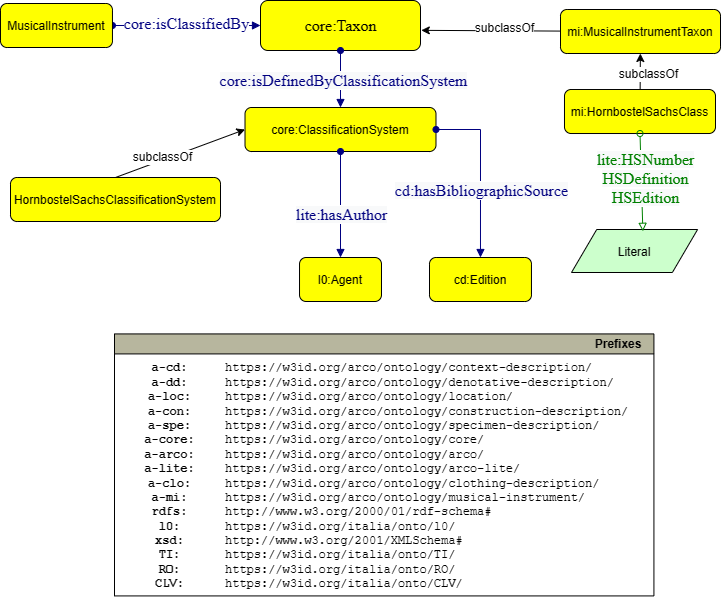

The diagram above was exported from draw.io. Its source (the exported page's mxGraphModel, read from the mxfile embedded in the PNG):
<mxGraphModel dx="1158" dy="1362" grid="1" gridSize="10" guides="1" tooltips="1" connect="1" arrows="1" fold="1" page="1" pageScale="1" pageWidth="827" pageHeight="1169" math="0" shadow="0">
  <root>
    <mxCell id="FI3vnXiKw6qiGX3Zb2-K-0" />
    <mxCell id="FI3vnXiKw6qiGX3Zb2-K-1" parent="FI3vnXiKw6qiGX3Zb2-K-0" />
    <mxCell id="FI3vnXiKw6qiGX3Zb2-K-2" value="" style="graphMlID=e5;rounded=0;endArrow=block;strokeColor=#000080;strokeWidth=1.0;startArrow=oval;startFill=1;endFill=1;exitX=1;exitY=0.5;exitDx=0;exitDy=0;" edge="1" parent="FI3vnXiKw6qiGX3Zb2-K-1" source="FI3vnXiKw6qiGX3Zb2-K-6" target="FI3vnXiKw6qiGX3Zb2-K-5">
      <mxGeometry relative="1" as="geometry">
        <mxPoint x="284" y="142" as="sourcePoint" />
        <mxPoint x="319.02" y="12" as="targetPoint" />
      </mxGeometry>
    </mxCell>
    <mxCell id="FI3vnXiKw6qiGX3Zb2-K-3" value="&lt;span style=&quot;background-color: rgb(255 , 255 , 255)&quot;&gt;core:isClassifiedBy&lt;/span&gt;" style="text;html=1;spacing=0;align=center;fontFamily=dialog;fontSize=16;fontStyle=0;fontColor=#000080" vertex="1" parent="FI3vnXiKw6qiGX3Zb2-K-2">
      <mxGeometry width="170.78125" height="22.84375" relative="1" as="geometry">
        <mxPoint x="-85" y="-16" as="offset" />
      </mxGeometry>
    </mxCell>
    <mxCell id="FI3vnXiKw6qiGX3Zb2-K-4" style="edgeStyle=none;rounded=0;orthogonalLoop=1;jettySize=auto;html=1;exitX=0.5;exitY=1;exitDx=0;exitDy=0;dashed=1;dashPattern=1 1;startArrow=oval;startFill=1;endArrow=block;endFill=1;strokeColor=#000080;" edge="1" parent="FI3vnXiKw6qiGX3Zb2-K-2" source="FI3vnXiKw6qiGX3Zb2-K-3" target="FI3vnXiKw6qiGX3Zb2-K-3">
      <mxGeometry relative="1" as="geometry" />
    </mxCell>
    <mxCell id="FI3vnXiKw6qiGX3Zb2-K-5" value="&lt;font face=&quot;dialog&quot; style=&quot;font-size: 16px&quot;&gt;core:Taxon&lt;br&gt;&lt;/font&gt;" style="graphMlID=n4;shape=rect;rounded=1;arcsize=30;fillColor=#FFFF00;strokeColor=#000000;strokeWidth=1.0;fontFamily=Helvetica;fontSize=12;fontColor=#000000;align=center;html=1;" vertex="1" parent="FI3vnXiKw6qiGX3Zb2-K-1">
      <mxGeometry x="260" y="223" width="160" height="50" as="geometry" />
    </mxCell>
    <mxCell id="FI3vnXiKw6qiGX3Zb2-K-6" value="MusicalInstrument" style="graphMlID=n4;shape=rect;rounded=1;arcsize=30;fillColor=#ffff00;strokeColor=#000000;strokeWidth=1.0" vertex="1" parent="FI3vnXiKw6qiGX3Zb2-K-1">
      <mxGeometry y="226" width="111.96" height="44" as="geometry" />
    </mxCell>
    <mxCell id="FI3vnXiKw6qiGX3Zb2-K-7" value="" style="endArrow=classic;html=1;textDirection=ltr;rounded=0;entryX=1.005;entryY=0.597;entryDx=0;entryDy=0;entryPerimeter=0;" edge="1" parent="FI3vnXiKw6qiGX3Zb2-K-1" source="FI3vnXiKw6qiGX3Zb2-K-9" target="FI3vnXiKw6qiGX3Zb2-K-5">
      <mxGeometry width="50" height="50" relative="1" as="geometry">
        <mxPoint x="480" y="272" as="sourcePoint" />
        <mxPoint x="374" y="332" as="targetPoint" />
      </mxGeometry>
    </mxCell>
    <mxCell id="FI3vnXiKw6qiGX3Zb2-K-8" value="subclassOf" style="text;html=1;align=center;verticalAlign=middle;resizable=0;points=[];labelBackgroundColor=#ffffff;rotation=0;" connectable="0" vertex="1" parent="FI3vnXiKw6qiGX3Zb2-K-7">
      <mxGeometry x="-0.2211" relative="1" as="geometry">
        <mxPoint x="-4" y="-3" as="offset" />
      </mxGeometry>
    </mxCell>
    <mxCell id="FI3vnXiKw6qiGX3Zb2-K-9" value="mi:MusicalInstrumentTaxon" style="graphMlID=n4;shape=rect;rounded=1;arcsize=30;fillColor=#ffff00;strokeColor=#000000;strokeWidth=1.0" vertex="1" parent="FI3vnXiKw6qiGX3Zb2-K-1">
      <mxGeometry x="560" y="232" width="160" height="44" as="geometry" />
    </mxCell>
    <mxCell id="FI3vnXiKw6qiGX3Zb2-K-10" value="" style="endArrow=classic;html=1;textDirection=ltr;rounded=0;" edge="1" parent="FI3vnXiKw6qiGX3Zb2-K-1" source="FI3vnXiKw6qiGX3Zb2-K-12" target="FI3vnXiKw6qiGX3Zb2-K-9">
      <mxGeometry width="50" height="50" relative="1" as="geometry">
        <mxPoint x="520" y="402" as="sourcePoint" />
        <mxPoint x="404.79999999999995" y="379.76" as="targetPoint" />
      </mxGeometry>
    </mxCell>
    <mxCell id="FI3vnXiKw6qiGX3Zb2-K-11" value="subclassOf" style="text;html=1;align=center;verticalAlign=middle;resizable=0;points=[];labelBackgroundColor=#ffffff;rotation=0;" connectable="0" vertex="1" parent="FI3vnXiKw6qiGX3Zb2-K-10">
      <mxGeometry x="-0.2211" relative="1" as="geometry">
        <mxPoint x="7" y="-3" as="offset" />
      </mxGeometry>
    </mxCell>
    <mxCell id="FI3vnXiKw6qiGX3Zb2-K-12" value="mi:HornbostelSachsClass" style="graphMlID=n4;shape=rect;rounded=1;arcsize=30;fillColor=#ffff00;strokeColor=#000000;strokeWidth=1.0" vertex="1" parent="FI3vnXiKw6qiGX3Zb2-K-1">
      <mxGeometry x="564" y="312" width="151" height="44" as="geometry" />
    </mxCell>
    <mxCell id="FI3vnXiKw6qiGX3Zb2-K-13" value="" style="graphMlID=e0;rounded=0;endArrow=block;strokeColor=#000080;strokeWidth=1.0;startArrow=oval;startFill=1;endFill=1;exitX=0.5;exitY=1;exitDx=0;exitDy=0;" edge="1" parent="FI3vnXiKw6qiGX3Zb2-K-1" source="FI3vnXiKw6qiGX3Zb2-K-5" target="FI3vnXiKw6qiGX3Zb2-K-15">
      <mxGeometry relative="1" as="geometry">
        <mxPoint x="130" y="342.08183758898736" as="sourcePoint" />
        <mxPoint x="150" y="352" as="targetPoint" />
      </mxGeometry>
    </mxCell>
    <mxCell id="FI3vnXiKw6qiGX3Zb2-K-14" value="&lt;span style=&quot;color: rgb(0, 0, 128); font-family: dialog; font-size: 16px; background-color: rgb(248, 249, 250);&quot;&gt;core:isDefinedByClassificationSystem&lt;/span&gt;" style="text;html=1;align=center;verticalAlign=middle;resizable=0;points=[];labelBackgroundColor=#ffffff;" connectable="0" vertex="1" parent="FI3vnXiKw6qiGX3Zb2-K-13">
      <mxGeometry x="-0.0174" y="2" relative="1" as="geometry">
        <mxPoint as="offset" />
      </mxGeometry>
    </mxCell>
    <mxCell id="FI3vnXiKw6qiGX3Zb2-K-15" value="core:ClassificationSystem" style="graphMlID=n4;shape=rect;rounded=1;arcsize=30;fillColor=#ffff00;strokeColor=#000000;strokeWidth=1.0" vertex="1" parent="FI3vnXiKw6qiGX3Zb2-K-1">
      <mxGeometry x="244.51" y="330" width="190.98" height="44" as="geometry" />
    </mxCell>
    <mxCell id="FI3vnXiKw6qiGX3Zb2-K-16" value="" style="graphMlID=e0;rounded=0;endArrow=block;strokeColor=#000080;strokeWidth=1.0;startArrow=oval;startFill=1;endFill=1;exitX=0.5;exitY=1;exitDx=0;exitDy=0;" edge="1" parent="FI3vnXiKw6qiGX3Zb2-K-1" source="FI3vnXiKw6qiGX3Zb2-K-15" target="FI3vnXiKw6qiGX3Zb2-K-18">
      <mxGeometry relative="1" as="geometry">
        <mxPoint y="402.08183758898736" as="sourcePoint" />
        <mxPoint x="-50" y="442" as="targetPoint" />
      </mxGeometry>
    </mxCell>
    <mxCell id="FI3vnXiKw6qiGX3Zb2-K-17" value="&lt;span style=&quot;color: rgb(0 , 0 , 128) ; font-family: &amp;quot;dialog&amp;quot; ; font-size: 16px ; background-color: rgb(248 , 249 , 250)&quot;&gt;lite:hasAuthor&lt;/span&gt;" style="text;html=1;align=center;verticalAlign=middle;resizable=0;points=[];labelBackgroundColor=#ffffff;" connectable="0" vertex="1" parent="FI3vnXiKw6qiGX3Zb2-K-16">
      <mxGeometry x="-0.0174" y="2" relative="1" as="geometry">
        <mxPoint x="-2" y="11" as="offset" />
      </mxGeometry>
    </mxCell>
    <mxCell id="FI3vnXiKw6qiGX3Zb2-K-18" value="l0:Agent" style="graphMlID=n4;shape=rect;rounded=1;arcsize=30;fillColor=#ffff00;strokeColor=#000000;strokeWidth=1.0" vertex="1" parent="FI3vnXiKw6qiGX3Zb2-K-1">
      <mxGeometry x="299.015889485677" y="480" width="81.96822102864604" height="44" as="geometry" />
    </mxCell>
    <mxCell id="FI3vnXiKw6qiGX3Zb2-K-19" value="" style="graphMlID=e0;rounded=0;endArrow=block;strokeColor=#000080;strokeWidth=1.0;startArrow=oval;startFill=1;endFill=1;exitX=1;exitY=0.5;exitDx=0;exitDy=0;" edge="1" parent="FI3vnXiKw6qiGX3Zb2-K-1" source="FI3vnXiKw6qiGX3Zb2-K-15" target="FI3vnXiKw6qiGX3Zb2-K-21">
      <mxGeometry relative="1" as="geometry">
        <mxPoint x="90" y="442.08183758898736" as="sourcePoint" />
        <mxPoint x="241" y="442" as="targetPoint" />
        <Array as="points">
          <mxPoint x="480" y="352" />
        </Array>
      </mxGeometry>
    </mxCell>
    <mxCell id="FI3vnXiKw6qiGX3Zb2-K-20" value="&lt;span style=&quot;color: rgb(0 , 0 , 128) ; font-family: &amp;quot;dialog&amp;quot; ; font-size: 16px ; background-color: rgb(248 , 249 , 250)&quot;&gt;cd:hasBibliographicSource&lt;/span&gt;" style="text;html=1;align=center;verticalAlign=middle;resizable=0;points=[];labelBackgroundColor=#ffffff;" connectable="0" vertex="1" parent="FI3vnXiKw6qiGX3Zb2-K-19">
      <mxGeometry x="-0.0174" y="2" relative="1" as="geometry">
        <mxPoint x="-2" y="20" as="offset" />
      </mxGeometry>
    </mxCell>
    <mxCell id="FI3vnXiKw6qiGX3Zb2-K-21" value="cd:Edition" style="graphMlID=n4;shape=rect;rounded=1;arcsize=30;fillColor=#ffff00;strokeColor=#000000;strokeWidth=1.0" vertex="1" parent="FI3vnXiKw6qiGX3Zb2-K-1">
      <mxGeometry x="429" y="480" width="101.96" height="44" as="geometry" />
    </mxCell>
    <mxCell id="FI3vnXiKw6qiGX3Zb2-K-22" value="Literal" style="graphMlID=n6;shape=parallelogram;fillColor=#ccffcc;strokeColor=#000000;strokeWidth=1.0" vertex="1" parent="FI3vnXiKw6qiGX3Zb2-K-1">
      <mxGeometry x="571" y="452" width="126.0949682107173" height="43" as="geometry" />
    </mxCell>
    <mxCell id="FI3vnXiKw6qiGX3Zb2-K-23" value="" style="graphMlID=e2;rounded=0;endArrow=block;strokeColor=#008000;strokeWidth=1.0;startArrow=oval;startFill=0;endFill=0;exitX=0.5;exitY=1;exitDx=0;exitDy=0;entryX=0.566;entryY=0.042;entryDx=0;entryDy=0;entryPerimeter=0;" edge="1" parent="FI3vnXiKw6qiGX3Zb2-K-1" source="FI3vnXiKw6qiGX3Zb2-K-12" target="FI3vnXiKw6qiGX3Zb2-K-22">
      <mxGeometry relative="1" as="geometry">
        <mxPoint x="521" y="432" as="sourcePoint" />
        <mxPoint x="797.8107910156248" y="432.18034262995354" as="targetPoint" />
      </mxGeometry>
    </mxCell>
    <mxCell id="FI3vnXiKw6qiGX3Zb2-K-24" value="&lt;font face=&quot;dialog&quot; color=&quot;#008000&quot;&gt;&lt;span style=&quot;font-size: 16px; background-color: rgb(248, 249, 250);&quot;&gt;lite:HSNumber&lt;br&gt;HSDefinition&lt;br&gt;HSEdition&lt;br&gt;&lt;/span&gt;&lt;/font&gt;" style="text;html=1;align=center;verticalAlign=middle;resizable=0;points=[];labelBackgroundColor=#ffffff;" connectable="0" vertex="1" parent="FI3vnXiKw6qiGX3Zb2-K-23">
      <mxGeometry x="-0.0896" y="3" relative="1" as="geometry">
        <mxPoint as="offset" />
      </mxGeometry>
    </mxCell>
    <mxCell id="FI3vnXiKw6qiGX3Zb2-K-26" value="HornbostelSachsClassificationSystem" style="graphMlID=n4;shape=rect;rounded=1;arcsize=30;fillColor=#ffff00;strokeColor=#000000;strokeWidth=1.0" vertex="1" parent="FI3vnXiKw6qiGX3Zb2-K-1">
      <mxGeometry x="10" y="400" width="210" height="44" as="geometry" />
    </mxCell>
    <mxCell id="FI3vnXiKw6qiGX3Zb2-K-27" value="" style="endArrow=classic;html=1;textDirection=ltr;rounded=0;exitX=0.5;exitY=0;exitDx=0;exitDy=0;entryX=0;entryY=0.5;entryDx=0;entryDy=0;" edge="1" parent="FI3vnXiKw6qiGX3Zb2-K-1" source="FI3vnXiKw6qiGX3Zb2-K-26" target="FI3vnXiKw6qiGX3Zb2-K-15">
      <mxGeometry width="50" height="50" relative="1" as="geometry">
        <mxPoint x="530" y="263.524231678487" as="sourcePoint" />
        <mxPoint x="180" y="310" as="targetPoint" />
      </mxGeometry>
    </mxCell>
    <mxCell id="FI3vnXiKw6qiGX3Zb2-K-28" value="subclassOf" style="text;html=1;align=center;verticalAlign=middle;resizable=0;points=[];labelBackgroundColor=#ffffff;rotation=0;" connectable="0" vertex="1" parent="FI3vnXiKw6qiGX3Zb2-K-27">
      <mxGeometry x="-0.2211" relative="1" as="geometry">
        <mxPoint x="-4" y="-3" as="offset" />
      </mxGeometry>
    </mxCell>
    <mxCell id="WIJWPrAbqwlsDLIrZj5G-0" value="Prefixes" style="graphMlID=n0;shape=swimlane;startSize=20;fillColor=#b7b69e;strokeColor=#000000;strokeWidth=1.0;align=right;spacingRight=10;fontStyle=1" vertex="1" parent="FI3vnXiKw6qiGX3Zb2-K-1">
      <mxGeometry x="114" y="556.42" width="539.42" height="262" as="geometry" />
    </mxCell>
    <mxCell id="WIJWPrAbqwlsDLIrZj5G-1" value="&lt;b&gt;a-cd:&lt;br&gt;a-dd:&lt;br&gt;a-loc:&lt;br&gt;a-con:&lt;br&gt;a-spe:&lt;br&gt;&lt;/b&gt;&lt;b&gt;a-core:&lt;br&gt;a-arco:&lt;br&gt;&lt;/b&gt;&lt;b&gt;a-lite:&lt;br&gt;a-clo:&lt;br&gt;a-mi:&lt;br&gt;rdfs:&lt;br&gt;l0:&lt;br&gt;xsd:&lt;br&gt;TI:&lt;br&gt;RO:&lt;br&gt;CLV:&lt;br&gt;&lt;/b&gt;" style="text;html=1;align=center;verticalAlign=middle;resizable=0;points=[];autosize=1;fontFamily=Courier New;" vertex="1" parent="WIJWPrAbqwlsDLIrZj5G-0">
      <mxGeometry x="19.99645243734973" y="22.999537210490423" width="70" height="240" as="geometry" />
    </mxCell>
    <mxCell id="WIJWPrAbqwlsDLIrZj5G-2" value="https://w3id.org/arco/ontology/context-description/&lt;br&gt;https://w3id.org/arco/ontology/denotative-description/&lt;br&gt;https://w3id.org/arco/ontology/location/&lt;br&gt;https://w3id.org/arco/ontology/construction-description/&lt;br&gt;https://w3id.org/arco/ontology/specimen-description/&lt;br&gt;https://w3id.org/arco/ontology/core/&lt;br&gt;https://w3id.org/arco/ontology/arco/&lt;br&gt;https://w3id.org/arco/ontology/arco-lite/&lt;br&gt;https://w3id.org/arco/ontology/clothing-description/&lt;br&gt;https://w3id.org/arco/ontology/musical-instrument/&lt;br&gt;http://www.w3.org/2000/01/rdf-schema#&lt;br&gt;https://w3id.org/italia/onto/l0/&lt;br&gt;http://www.w3.org/2001/XMLSchema#&lt;br&gt;https://w3id.org/italia/onto/TI/&lt;br&gt;https://w3id.org/italia/onto/RO/&lt;br&gt;https://w3id.org/italia/onto/CLV/" style="text;html=1;align=left;verticalAlign=middle;resizable=0;points=[];autosize=1;fontFamily=Courier New;" vertex="1" parent="WIJWPrAbqwlsDLIrZj5G-0">
      <mxGeometry x="109.41645243734973" y="22.999537210490423" width="430" height="240" as="geometry" />
    </mxCell>
  </root>
</mxGraphModel>